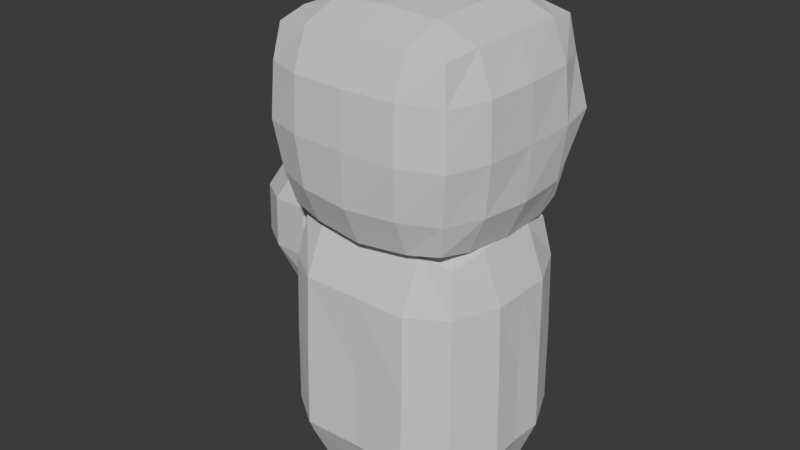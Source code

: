 # Source: PlushieTemplate.blend  (saved by Blender 4.4.32; exported with 4.5.12 LTS)
import bpy
from mathutils import Matrix  # noqa: F401  (used for matrix-valued properties, if any)

bpy.ops.wm.read_factory_settings(use_empty=True)
scene = bpy.context.scene
scene.name = 'Scene'

# ---- collections
col_collection = bpy.data.collections.new('Collection'); scene.collection.children.link(col_collection)

# ---- world
world_world = bpy.data.worlds.new('World'); scene.world = world_world
world_world.use_nodes = True; world_world.node_tree.nodes.clear()
_N = world_world.node_tree.nodes; _L = world_world.node_tree.links
n0 = _N.new('ShaderNodeOutputWorld'); n0.name = 'World Output'; n0.location = (300, 300)
n1 = _N.new('ShaderNodeBackground'); n1.name = 'Background'; n1.location = (10, 300)
n1.inputs[0].default_value = (0.05088, 0.05088, 0.05088, 1.0)
_L.new(n1.outputs[0], n0.inputs[0])
n0.is_active_output = True
world_world.color = (0.05088, 0.05088, 0.05088)
world_world.sun_shadow_jitter_overblur = 0.0

# ---- meshes
me_cube_001 = bpy.data.meshes.new('Cube.001')
me_cube_001.from_pydata([(0.2987, -0.2462, -0.07286), (0.2926, -0.2387, 0.6641), (-0.2228, -0.2462, -0.07286), (-0.2167, -0.2387, 0.6641), (0.2988, 0.1845, -0.07286), (0.2926, 0.177, 0.6641), (-0.2228, 0.1845, -0.07286), (-0.2166, 0.177, 0.6641), (0.3167, -0.2681, 0.3), (-0.2408, -0.268, 0.3), (-0.2408, 0.2064, 0.3), (0.3167, 0.2063, 0.3), (-0.2408, -0.03083, -0.09854), (-0.2362, -0.03083, 0.692), (0.3167, -0.03087, -0.09854), (0.3121, -0.03087, 0.692), (0.3706, -0.03088, 0.3), (-0.2947, -0.03083, 0.3), (0.3121, -0.2624, 0.5378), (-0.2362, -0.2624, 0.5378), (-0.2361, 0.2007, 0.5378), (0.3121, 0.2007, 0.5378), (0.3706, -0.03088, 0.5378), (-0.2947, -0.03083, 0.5378), (-0.2426, -0.2703, 0.05174), (-0.2426, 0.2086, 0.05174), (0.3186, 0.2086, 0.05174), (0.3185, -0.2703, 0.05174), (-0.3002, -0.03083, 0.05436), (0.3761, -0.03088, 0.05436), (-0.2426, -0.1307, -0.1012), (0.3121, -0.1314, 0.692), (0.3761, -0.1285, 0.3), (-0.2362, -0.1314, 0.692), (0.3185, -0.1308, -0.1012), (-0.3002, -0.1285, 0.3), (-0.2947, -0.1314, 0.5378), (0.3706, -0.1314, 0.5378), (-0.3057, -0.1285, 0.05436), (0.3816, -0.1285, 0.05436), (-0.2361, 0.0697, 0.692), (0.3185, 0.06902, -0.1012), (-0.3002, 0.06684, 0.3), (-0.2426, 0.06906, -0.1012), (0.3121, 0.06966, 0.692), (0.3761, 0.06679, 0.3), (0.3706, 0.06966, 0.5378), (-0.2947, 0.0697, 0.5378), (0.3816, 0.06679, 0.05436), (-0.3057, 0.06684, 0.05436), (0.03794, -0.2681, -0.09854), (0.03794, -0.2624, 0.692), (0.03798, 0.2063, -0.09854), (0.03798, 0.2007, 0.692), (0.03798, 0.2718, 0.3), (0.03794, -0.3336, 0.3), (0.03796, -0.03085, 0.7757), (0.03796, -0.03085, -0.1756), (0.03798, 0.2718, 0.5378), (0.03794, -0.3336, 0.5378), (0.03794, -0.3402, 0.05436), (0.03798, 0.2785, 0.05436), (0.03795, -0.1285, -0.1835), (0.03795, -0.1314, 0.7757), (0.03797, 0.06968, 0.7757), (0.03797, 0.06681, -0.1835), (0.2116, -0.2703, -0.1012), (0.2043, 0.2007, 0.692), (0.2098, 0.2785, 0.3), (0.2043, -0.03086, 0.7757), (0.2098, -0.03086, -0.1835), (0.2043, 0.2718, 0.5378), (0.2098, 0.2852, 0.05436), (0.2098, -0.1285, -0.1913), (0.2043, -0.1314, 0.7757), (0.2043, 0.06967, 0.7757), (0.2098, 0.0668, -0.1913), (0.2043, -0.2624, 0.692), (0.2116, 0.2086, -0.1012), (0.2098, -0.3402, 0.3), (0.2043, -0.3336, 0.5378), (0.2097, -0.3469, 0.05436), (-0.1284, -0.2624, 0.692), (-0.1357, 0.2086, -0.1012), (-0.1339, -0.3402, 0.3), (-0.1284, -0.3335, 0.5378), (-0.1339, -0.3469, 0.05436), (-0.1357, -0.2703, -0.1012), (-0.1283, 0.2007, 0.692), (-0.1338, 0.2785, 0.3), (-0.1284, -0.03084, 0.7757), (-0.1339, -0.03084, -0.1835), (-0.1283, 0.2719, 0.5378), (-0.1338, 0.2852, 0.05436), (-0.1339, -0.1285, -0.1913), (-0.1284, -0.1314, 0.7757), (-0.1283, 0.06969, 0.7757), (-0.1338, 0.06682, -0.1913)], [], [(85, 82, 3, 19), (47, 40, 7, 20), (71, 67, 5, 21), (37, 31, 1, 18), (76, 78, 4, 41), (74, 77, 1, 31), (39, 32, 8, 27), (72, 68, 11, 26), (49, 42, 10, 25), (86, 84, 9, 24), (38, 35, 17, 28), (48, 45, 16, 29), (75, 69, 15, 44), (73, 70, 14, 34), (46, 44, 15, 22), (36, 33, 13, 23), (35, 36, 23, 17), (45, 46, 22, 16), (32, 37, 18, 8), (68, 71, 21, 11), (42, 47, 20, 10), (84, 85, 19, 9), (41, 48, 29, 14), (30, 38, 28, 12), (87, 86, 24, 2), (43, 49, 25, 6), (78, 72, 26, 4), (34, 39, 27, 0), (14, 29, 39, 34), (2, 24, 38, 30), (16, 22, 37, 32), (9, 19, 36, 35), (19, 3, 33, 36), (66, 73, 34, 0), (24, 9, 35, 38), (29, 16, 32, 39), (69, 74, 31, 15), (22, 15, 31, 37), (12, 28, 49, 43), (4, 26, 48, 41), (17, 23, 47, 42), (11, 21, 46, 45), (21, 5, 44, 46), (67, 75, 44, 5), (26, 11, 45, 48), (28, 17, 42, 49), (70, 76, 41, 14), (23, 13, 40, 47), (91, 97, 65, 57), (88, 96, 64, 53), (90, 95, 63, 56), (87, 94, 62, 50), (83, 93, 61, 52), (66, 81, 60, 50), (79, 80, 59, 55), (89, 92, 58, 54), (94, 91, 57, 62), (96, 90, 56, 64), (81, 79, 55, 60), (93, 89, 54, 61), (95, 82, 51, 63), (97, 83, 52, 65), (92, 88, 53, 58), (80, 77, 51, 59), (18, 1, 77, 80), (27, 8, 79, 81), (8, 18, 80, 79), (0, 27, 81, 66), (57, 65, 76, 70), (53, 64, 75, 67), (56, 63, 74, 69), (50, 62, 73, 66), (52, 61, 72, 78), (54, 58, 71, 68), (62, 57, 70, 73), (64, 56, 69, 75), (61, 54, 68, 72), (63, 51, 77, 74), (65, 52, 78, 76), (58, 53, 67, 71), (20, 7, 88, 92), (43, 6, 83, 97), (33, 3, 82, 95), (25, 10, 89, 93), (40, 13, 90, 96), (30, 12, 91, 94), (10, 20, 92, 89), (6, 25, 93, 83), (2, 30, 94, 87), (13, 33, 95, 90), (7, 40, 96, 88), (12, 43, 97, 91), (50, 60, 86, 87), (55, 59, 85, 84), (60, 55, 84, 86), (59, 51, 82, 85)])
_uv = me_cube_001.uv_layers.new(name='UVMap')
_uv.uv.foreach_set('vector', [0.5625, 0.1875, 0.625, 0.1875, 0.625, 0.25, 0.5625, 0.25, 0.5625, 0.4375, 0.625, 0.4375, 0.625, 0.5, 0.5625, 0.5, 0.5625, 0.6875, 0.625, 0.6875, 0.625, 0.75, 0.5625, 0.75, 0.5625, 0.9375, 0.625, 0.9375, 0.625, 1.0, 0.5625, 1.0, 0.3125, 0.6875, 0.375, 0.6875, 0.375, 0.75, 0.3125, 0.75, 0.8125, 0.6875, 0.875, 0.6875, 0.875, 0.75, 0.8125, 0.75, 0.4375, 0.9375, 0.5, 0.9375, 0.5, 1.0, 0.4375, 1.0, 0.4375, 0.6875, 0.5, 0.6875, 0.5, 0.75, 0.4375, 0.75, 0.4375, 0.4375, 0.5, 0.4375, 0.5, 0.5, 0.4375, 0.5, 0.4375, 0.1875, 0.5, 0.1875, 0.5, 0.25, 0.4375, 0.25, 0.4375, 0.3125, 0.5, 0.3125, 0.5, 0.375, 0.4375, 0.375, 0.4375, 0.8125, 0.5, 0.8125, 0.5, 0.875, 0.4375, 0.875, 0.6875, 0.6875, 0.75, 0.6875, 0.75, 0.75, 0.6875, 0.75, 0.1875, 0.6875, 0.25, 0.6875, 0.25, 0.75, 0.1875, 0.75, 0.5625, 0.8125, 0.625, 0.8125, 0.625, 0.875, 0.5625, 0.875, 0.5625, 0.3125, 0.625, 0.3125, 0.625, 0.375, 0.5625, 0.375, 0.5, 0.3125, 0.5625, 0.3125, 0.5625, 0.375, 0.5, 0.375, 0.5, 0.8125, 0.5625, 0.8125, 0.5625, 0.875, 0.5, 0.875, 0.5, 0.9375, 0.5625, 0.9375, 0.5625, 1.0, 0.5, 1.0, 0.5, 0.6875, 0.5625, 0.6875, 0.5625, 0.75, 0.5, 0.75, 0.5, 0.4375, 0.5625, 0.4375, 0.5625, 0.5, 0.5, 0.5, 0.5, 0.1875, 0.5625, 0.1875, 0.5625, 0.25, 0.5, 0.25, 0.375, 0.8125, 0.4375, 0.8125, 0.4375, 0.875, 0.375, 0.875, 0.375, 0.3125, 0.4375, 0.3125, 0.4375, 0.375, 0.375, 0.375, 0.375, 0.1875, 0.4375, 0.1875, 0.4375, 0.25, 0.375, 0.25, 0.375, 0.4375, 0.4375, 0.4375, 0.4375, 0.5, 0.375, 0.5, 0.375, 0.6875, 0.4375, 0.6875, 0.4375, 0.75, 0.375, 0.75, 0.375, 0.9375, 0.4375, 0.9375, 0.4375, 1.0, 0.375, 1.0, 0.375, 0.875, 0.4375, 0.875, 0.4375, 0.9375, 0.375, 0.9375, 0.375, 0.25, 0.4375, 0.25, 0.4375, 0.3125, 0.375, 0.3125, 0.5, 0.875, 0.5625, 0.875, 0.5625, 0.9375, 0.5, 0.9375, 0.5, 0.25, 0.5625, 0.25, 0.5625, 0.3125, 0.5, 0.3125, 0.5625, 0.25, 0.625, 0.25, 0.625, 0.3125, 0.5625, 0.3125, 0.125, 0.6875, 0.1875, 0.6875, 0.1875, 0.75, 0.125, 0.75, 0.4375, 0.25, 0.5, 0.25, 0.5, 0.3125, 0.4375, 0.3125, 0.4375, 0.875, 0.5, 0.875, 0.5, 0.9375, 0.4375, 0.9375, 0.75, 0.6875, 0.8125, 0.6875, 0.8125, 0.75, 0.75, 0.75, 0.5625, 0.875, 0.625, 0.875, 0.625, 0.9375, 0.5625, 0.9375, 0.375, 0.375, 0.4375, 0.375, 0.4375, 0.4375, 0.375, 0.4375, 0.375, 0.75, 0.4375, 0.75, 0.4375, 0.8125, 0.375, 0.8125, 0.5, 0.375, 0.5625, 0.375, 0.5625, 0.4375, 0.5, 0.4375, 0.5, 0.75, 0.5625, 0.75, 0.5625, 0.8125, 0.5, 0.8125, 0.5625, 0.75, 0.625, 0.75, 0.625, 0.8125, 0.5625, 0.8125, 0.625, 0.6875, 0.6875, 0.6875, 0.6875, 0.75, 0.625, 0.75, 0.4375, 0.75, 0.5, 0.75, 0.5, 0.8125, 0.4375, 0.8125, 0.4375, 0.375, 0.5, 0.375, 0.5, 0.4375, 0.4375, 0.4375, 0.25, 0.6875, 0.3125, 0.6875, 0.3125, 0.75, 0.25, 0.75, 0.5625, 0.375, 0.625, 0.375, 0.625, 0.4375, 0.5625, 0.4375, 0.25, 0.5625, 0.3125, 0.5625, 0.3125, 0.625, 0.25, 0.625, 0.625, 0.5625, 0.6875, 0.5625, 0.6875, 0.625, 0.625, 0.625, 0.75, 0.5625, 0.8125, 0.5625, 0.8125, 0.625, 0.75, 0.625, 0.125, 0.5625, 0.1875, 0.5625, 0.1875, 0.625, 0.125, 0.625, 0.375, 0.5625, 0.4375, 0.5625, 0.4375, 0.625, 0.375, 0.625, 0.375, 0.0625, 0.4375, 0.0625, 0.4375, 0.125, 0.375, 0.125, 0.5, 0.0625, 0.5625, 0.0625, 0.5625, 0.125, 0.5, 0.125, 0.5, 0.5625, 0.5625, 0.5625, 0.5625, 0.625, 0.5, 0.625, 0.1875, 0.5625, 0.25, 0.5625, 0.25, 0.625, 0.1875, 0.625, 0.6875, 0.5625, 0.75, 0.5625, 0.75, 0.625, 0.6875, 0.625, 0.4375, 0.0625, 0.5, 0.0625, 0.5, 0.125, 0.4375, 0.125, 0.4375, 0.5625, 0.5, 0.5625, 0.5, 0.625, 0.4375, 0.625, 0.8125, 0.5625, 0.875, 0.5625, 0.875, 0.625, 0.8125, 0.625, 0.3125, 0.5625, 0.375, 0.5625, 0.375, 0.625, 0.3125, 0.625, 0.5625, 0.5625, 0.625, 0.5625, 0.625, 0.625, 0.5625, 0.625, 0.5625, 0.0625, 0.625, 0.0625, 0.625, 0.125, 0.5625, 0.125, 0.5625, 0.0, 0.625, 0.0, 0.625, 0.0625, 0.5625, 0.0625, 0.4375, 0.0, 0.5, 0.0, 0.5, 0.0625, 0.4375, 0.0625, 0.5, 0.0, 0.5625, 0.0, 0.5625, 0.0625, 0.5, 0.0625, 0.375, 0.0, 0.4375, 0.0, 0.4375, 0.0625, 0.375, 0.0625, 0.25, 0.625, 0.3125, 0.625, 0.3125, 0.6875, 0.25, 0.6875, 0.625, 0.625, 0.6875, 0.625, 0.6875, 0.6875, 0.625, 0.6875, 0.75, 0.625, 0.8125, 0.625, 0.8125, 0.6875, 0.75, 0.6875, 0.125, 0.625, 0.1875, 0.625, 0.1875, 0.6875, 0.125, 0.6875, 0.375, 0.625, 0.4375, 0.625, 0.4375, 0.6875, 0.375, 0.6875, 0.5, 0.625, 0.5625, 0.625, 0.5625, 0.6875, 0.5, 0.6875, 0.1875, 0.625, 0.25, 0.625, 0.25, 0.6875, 0.1875, 0.6875, 0.6875, 0.625, 0.75, 0.625, 0.75, 0.6875, 0.6875, 0.6875, 0.4375, 0.625, 0.5, 0.625, 0.5, 0.6875, 0.4375, 0.6875, 0.8125, 0.625, 0.875, 0.625, 0.875, 0.6875, 0.8125, 0.6875, 0.3125, 0.625, 0.375, 0.625, 0.375, 0.6875, 0.3125, 0.6875, 0.5625, 0.625, 0.625, 0.625, 0.625, 0.6875, 0.5625, 0.6875, 0.5625, 0.5, 0.625, 0.5, 0.625, 0.5625, 0.5625, 0.5625, 0.3125, 0.5, 0.375, 0.5, 0.375, 0.5625, 0.3125, 0.5625, 0.8125, 0.5, 0.875, 0.5, 0.875, 0.5625, 0.8125, 0.5625, 0.4375, 0.5, 0.5, 0.5, 0.5, 0.5625, 0.4375, 0.5625, 0.6875, 0.5, 0.75, 0.5, 0.75, 0.5625, 0.6875, 0.5625, 0.1875, 0.5, 0.25, 0.5, 0.25, 0.5625, 0.1875, 0.5625, 0.5, 0.5, 0.5625, 0.5, 0.5625, 0.5625, 0.5, 0.5625, 0.375, 0.5, 0.4375, 0.5, 0.4375, 0.5625, 0.375, 0.5625, 0.125, 0.5, 0.1875, 0.5, 0.1875, 0.5625, 0.125, 0.5625, 0.75, 0.5, 0.8125, 0.5, 0.8125, 0.5625, 0.75, 0.5625, 0.625, 0.5, 0.6875, 0.5, 0.6875, 0.5625, 0.625, 0.5625, 0.25, 0.5, 0.3125, 0.5, 0.3125, 0.5625, 0.25, 0.5625, 0.375, 0.125, 0.4375, 0.125, 0.4375, 0.1875, 0.375, 0.1875, 0.5, 0.125, 0.5625, 0.125, 0.5625, 0.1875, 0.5, 0.1875, 0.4375, 0.125, 0.5, 0.125, 0.5, 0.1875, 0.4375, 0.1875, 0.5625, 0.125, 0.625, 0.125, 0.625, 0.1875, 0.5625, 0.1875])
me_cube_001.use_mirror_topology = True
me_cube_001.update()
me_cube_002 = bpy.data.meshes.new('Cube.002')
me_cube_002.from_pydata([(-0.09021, 0.1148, 0.9158), (-0.1145, 0.1454, 1.234), (-0.3168, -0.1433, 0.9374), (-0.341, -0.1127, 1.255), (-0.4136, 0.3625, 0.8304), (-0.4379, 0.3931, 1.148), (-0.6402, 0.1044, 0.852), (-0.6644, 0.135, 1.17), (-0.127, 0.0345, 0.9074), (-0.1535, 0.06799, 1.255), (-0.4822, 0.3065, 0.8137), (-0.5087, 0.34, 1.162), (-0.2581, -0.05106, 1.265), (-0.5867, 0.1874, 0.8237), (-0.2315, -0.08455, 0.9174), (-0.6132, 0.2209, 1.172), (-0.5702, 0.02509, 0.8563), (-0.5967, 0.05858, 1.204), (-0.3219, 0.3079, 0.8326), (-0.3484, 0.3414, 1.181), (-0.4163, 0.2705, 1.222), (-0.3828, 0.2283, 0.7831), (-0.4873, 0.1093, 0.793), (-0.5208, 0.1515, 1.232), (-0.4201, -0.08986, 0.8959), (-0.1983, 0.2265, 1.22), (-0.2327, 0.1134, 0.8227), (-0.3372, -0.005677, 0.8326), (-0.4466, -0.05637, 1.244), (-0.1718, 0.193, 0.8722), (-0.2662, 0.1556, 1.261), (-0.3707, 0.03652, 1.271), (-0.08145, 0.1335, 1.159), (-0.3298, -0.1493, 1.182), (-0.6849, 0.1227, 1.089), (-0.4366, 0.4055, 1.065), (-0.5419, 0.362, 1.061), (-0.0916, 0.01713, 1.18), (-0.6464, 0.2429, 1.071), (-0.1961, -0.1019, 1.189), (-0.3156, 0.3622, 1.088), (-0.6292, 0.005056, 1.118), (-0.4791, -0.1099, 1.157), (-0.1655, 0.2473, 1.127), (-0.3186, -0.1634, 1.036), (-0.6738, 0.1086, 0.9425), (-0.4255, 0.3915, 0.9188), (-0.5308, 0.3479, 0.9145), (-0.08045, 0.003063, 1.033), (-0.6353, 0.2289, 0.9244), (-0.185, -0.116, 1.043), (-0.3045, 0.3482, 0.9415), (-0.618, -0.009009, 0.9714), (-0.4679, -0.124, 1.011), (-0.1544, 0.2332, 0.9811), (-0.0703, 0.1195, 1.013)], [], [(39, 12, 3, 33), (41, 17, 7, 34), (36, 11, 5, 35), (43, 25, 1, 32), (21, 10, 4, 18), (30, 9, 1, 25), (31, 12, 9, 30), (22, 13, 10, 21), (38, 15, 11, 36), (32, 1, 9, 37), (34, 7, 15, 38), (16, 6, 13, 22), (28, 3, 12, 31), (37, 9, 12, 39), (7, 17, 23, 15), (24, 16, 22, 27), (27, 22, 21, 26), (15, 23, 20, 11), (11, 20, 19, 5), (26, 21, 18, 29), (35, 5, 19, 40), (42, 28, 17, 41), (33, 3, 28, 42), (8, 26, 29, 0), (14, 27, 26, 8), (2, 24, 27, 14), (17, 28, 31, 23), (23, 31, 30, 20), (20, 30, 25, 19), (40, 19, 25, 43), (51, 40, 43, 54), (44, 33, 42, 53), (53, 42, 41, 52), (46, 35, 40, 51), (48, 37, 39, 50), (45, 34, 38, 49), (55, 32, 37, 48), (49, 38, 36, 47), (54, 43, 32, 55), (47, 36, 35, 46), (52, 41, 34, 45), (50, 39, 33, 44), (14, 50, 44, 2), (16, 52, 45, 6), (10, 47, 46, 4), (29, 54, 55, 0), (13, 49, 47, 10), (0, 55, 48, 8), (6, 45, 49, 13), (8, 48, 50, 14), (4, 46, 51, 18), (24, 53, 52, 16), (2, 44, 53, 24), (18, 51, 54, 29)])
_uv = me_cube_002.uv_layers.new(name='UVMap')
_uv.uv.foreach_set('vector', [0.5655, 0.156, 0.625, 0.156, 0.625, 0.25, 0.5655, 0.25, 0.5655, 0.4332, 0.625, 0.4332, 0.625, 0.5, 0.5655, 0.5, 0.5655, 0.6881, 0.625, 0.6881, 0.625, 0.75, 0.5655, 0.75, 0.5655, 0.9084, 0.625, 0.9084, 0.625, 1.0, 0.5655, 1.0, 0.3082, 0.6881, 0.375, 0.6881, 0.375, 0.75, 0.3082, 0.75, 0.7834, 0.6881, 0.875, 0.6881, 0.875, 0.75, 0.7834, 0.75, 0.7834, 0.594, 0.875, 0.594, 0.875, 0.6881, 0.7834, 0.6881, 0.3082, 0.594, 0.375, 0.594, 0.375, 0.6881, 0.3082, 0.6881, 0.5655, 0.594, 0.625, 0.594, 0.625, 0.6881, 0.5655, 0.6881, 0.5655, 0.0, 0.625, 0.0, 0.625, 0.06192, 0.5655, 0.06192, 0.5655, 0.5, 0.625, 0.5, 0.625, 0.594, 0.5655, 0.594, 0.3082, 0.5, 0.375, 0.5, 0.375, 0.594, 0.3082, 0.594, 0.7834, 0.5, 0.875, 0.5, 0.875, 0.594, 0.7834, 0.594, 0.5655, 0.06192, 0.625, 0.06192, 0.625, 0.156, 0.5655, 0.156, 0.625, 0.5, 0.6918, 0.5, 0.6918, 0.594, 0.625, 0.594, 0.2166, 0.5, 0.3082, 0.5, 0.3082, 0.594, 0.2166, 0.594, 0.2166, 0.594, 0.3082, 0.594, 0.3082, 0.6881, 0.2166, 0.6881, 0.625, 0.594, 0.6918, 0.594, 0.6918, 0.6881, 0.625, 0.6881, 0.625, 0.6881, 0.6918, 0.6881, 0.6918, 0.75, 0.625, 0.75, 0.2166, 0.6881, 0.3082, 0.6881, 0.3082, 0.75, 0.2166, 0.75, 0.5655, 0.75, 0.625, 0.75, 0.625, 0.8168, 0.5655, 0.8168, 0.5655, 0.3416, 0.625, 0.3416, 0.625, 0.4332, 0.5655, 0.4332, 0.5655, 0.25, 0.625, 0.25, 0.625, 0.3416, 0.5655, 0.3416, 0.125, 0.6881, 0.2166, 0.6881, 0.2166, 0.75, 0.125, 0.75, 0.125, 0.594, 0.2166, 0.594, 0.2166, 0.6881, 0.125, 0.6881, 0.125, 0.5, 0.2166, 0.5, 0.2166, 0.594, 0.125, 0.594, 0.6918, 0.5, 0.7834, 0.5, 0.7834, 0.594, 0.6918, 0.594, 0.6918, 0.594, 0.7834, 0.594, 0.7834, 0.6881, 0.6918, 0.6881, 0.6918, 0.6881, 0.7834, 0.6881, 0.7834, 0.75, 0.6918, 0.75, 0.5655, 0.8168, 0.625, 0.8168, 0.625, 0.9084, 0.5655, 0.9084, 0.4702, 0.8168, 0.5655, 0.8168, 0.5655, 0.9084, 0.4702, 0.9084, 0.4702, 0.25, 0.5655, 0.25, 0.5655, 0.3416, 0.4702, 0.3416, 0.4702, 0.3416, 0.5655, 0.3416, 0.5655, 0.4332, 0.4702, 0.4332, 0.4702, 0.75, 0.5655, 0.75, 0.5655, 0.8168, 0.4702, 0.8168, 0.4702, 0.06192, 0.5655, 0.06192, 0.5655, 0.156, 0.4702, 0.156, 0.4702, 0.5, 0.5655, 0.5, 0.5655, 0.594, 0.4702, 0.594, 0.4702, 0.0, 0.5655, 0.0, 0.5655, 0.06192, 0.4702, 0.06192, 0.4702, 0.594, 0.5655, 0.594, 0.5655, 0.6881, 0.4702, 0.6881, 0.4702, 0.9084, 0.5655, 0.9084, 0.5655, 1.0, 0.4702, 1.0, 0.4702, 0.6881, 0.5655, 0.6881, 0.5655, 0.75, 0.4702, 0.75, 0.4702, 0.4332, 0.5655, 0.4332, 0.5655, 0.5, 0.4702, 0.5, 0.4702, 0.156, 0.5655, 0.156, 0.5655, 0.25, 0.4702, 0.25, 0.375, 0.156, 0.4702, 0.156, 0.4702, 0.25, 0.375, 0.25, 0.375, 0.4332, 0.4702, 0.4332, 0.4702, 0.5, 0.375, 0.5, 0.375, 0.6881, 0.4702, 0.6881, 0.4702, 0.75, 0.375, 0.75, 0.375, 0.9084, 0.4702, 0.9084, 0.4702, 1.0, 0.375, 1.0, 0.375, 0.594, 0.4702, 0.594, 0.4702, 0.6881, 0.375, 0.6881, 0.375, 0.0, 0.4702, 0.0, 0.4702, 0.06192, 0.375, 0.06192, 0.375, 0.5, 0.4702, 0.5, 0.4702, 0.594, 0.375, 0.594, 0.375, 0.06192, 0.4702, 0.06192, 0.4702, 0.156, 0.375, 0.156, 0.375, 0.75, 0.4702, 0.75, 0.4702, 0.8168, 0.375, 0.8168, 0.375, 0.3416, 0.4702, 0.3416, 0.4702, 0.4332, 0.375, 0.4332, 0.375, 0.25, 0.4702, 0.25, 0.4702, 0.3416, 0.375, 0.3416, 0.375, 0.8168, 0.4702, 0.8168, 0.4702, 0.9084, 0.375, 0.9084])
me_cube_002.use_mirror_z = True
me_cube_002.update()
me_cube_003 = bpy.data.meshes.new('Cube.003')
me_cube_003.from_pydata([(-0.08768, 0.07647, 0.445), (-0.08823, 0.1159, 0.7434), (-0.4162, -0.02642, 0.4653), (-0.4167, 0.013, 0.7636), (-0.1903, 0.4634, 0.3649), (-0.1909, 0.5029, 0.6632), (-0.5188, 0.3606, 0.3852), (-0.5194, 0.4, 0.6835), (-0.1638, 0.02653, 0.4372), (-0.1644, 0.06969, 0.7639), (-0.2766, 0.4514, 0.3492), (-0.2772, 0.4946, 0.6759), (-0.316, 0.02223, 0.7732), (-0.4281, 0.404, 0.3586), (-0.3153, -0.02093, 0.4466), (-0.4287, 0.4471, 0.6852), (-0.5119, 0.2545, 0.3892), (-0.5125, 0.2977, 0.7158), (-0.1519, 0.3673, 0.3669), (-0.1525, 0.4105, 0.6936), (-0.247, 0.3852, 0.7321), (-0.2463, 0.3308, 0.3205), (-0.3978, 0.2833, 0.3298), (-0.3986, 0.3377, 0.7415), (-0.4642, 0.07496, 0.4263), (-0.1048, 0.2309, 0.7308), (-0.1986, 0.1512, 0.3576), (-0.3502, 0.1037, 0.367), (-0.4648, 0.1181, 0.753), (-0.1042, 0.1877, 0.4041), (-0.1994, 0.2056, 0.7693), (-0.3509, 0.1581, 0.7787), (-0.06975, 0.08807, 0.6731), (-0.4298, -0.02469, 0.6953), (-0.5425, 0.4002, 0.6073), (-0.1825, 0.513, 0.5851), (-0.2897, 0.5314, 0.581), (-0.1468, -0.007393, 0.6926), (-0.4413, 0.4839, 0.5904), (-0.2983, -0.05485, 0.7019), (-0.1147, 0.411, 0.6063), (-0.5693, 0.2686, 0.6344), (-0.5217, 0.08903, 0.6716), (-0.06711, 0.2314, 0.6435), (-0.4295, -0.04282, 0.5581), (-0.5422, 0.3821, 0.4701), (-0.1822, 0.4949, 0.4479), (-0.2895, 0.5132, 0.4438), (-0.1465, -0.02552, 0.5554), (-0.441, 0.4658, 0.4531), (-0.2981, -0.07298, 0.5647), (-0.1145, 0.3929, 0.4691), (-0.5691, 0.2505, 0.4972), (-0.5214, 0.0709, 0.5344), (-0.06685, 0.2133, 0.5063), (-0.0695, 0.06994, 0.5359)], [], [(39, 12, 3, 33), (41, 17, 7, 34), (36, 11, 5, 35), (43, 25, 1, 32), (21, 10, 4, 18), (30, 9, 1, 25), (31, 12, 9, 30), (22, 13, 10, 21), (38, 15, 11, 36), (32, 1, 9, 37), (34, 7, 15, 38), (16, 6, 13, 22), (28, 3, 12, 31), (37, 9, 12, 39), (7, 17, 23, 15), (24, 16, 22, 27), (27, 22, 21, 26), (15, 23, 20, 11), (11, 20, 19, 5), (26, 21, 18, 29), (35, 5, 19, 40), (42, 28, 17, 41), (33, 3, 28, 42), (8, 26, 29, 0), (14, 27, 26, 8), (2, 24, 27, 14), (17, 28, 31, 23), (23, 31, 30, 20), (20, 30, 25, 19), (40, 19, 25, 43), (51, 40, 43, 54), (44, 33, 42, 53), (53, 42, 41, 52), (46, 35, 40, 51), (48, 37, 39, 50), (45, 34, 38, 49), (55, 32, 37, 48), (49, 38, 36, 47), (54, 43, 32, 55), (47, 36, 35, 46), (52, 41, 34, 45), (50, 39, 33, 44), (14, 50, 44, 2), (16, 52, 45, 6), (10, 47, 46, 4), (29, 54, 55, 0), (13, 49, 47, 10), (0, 55, 48, 8), (6, 45, 49, 13), (8, 48, 50, 14), (4, 46, 51, 18), (24, 53, 52, 16), (2, 44, 53, 24), (18, 51, 54, 29)])
_uv = me_cube_003.uv_layers.new(name='UVMap')
_uv.uv.foreach_set('vector', [0.5655, 0.156, 0.625, 0.156, 0.625, 0.25, 0.5655, 0.25, 0.5655, 0.4332, 0.625, 0.4332, 0.625, 0.5, 0.5655, 0.5, 0.5655, 0.6881, 0.625, 0.6881, 0.625, 0.75, 0.5655, 0.75, 0.5655, 0.9084, 0.625, 0.9084, 0.625, 1.0, 0.5655, 1.0, 0.3082, 0.6881, 0.375, 0.6881, 0.375, 0.75, 0.3082, 0.75, 0.7834, 0.6881, 0.875, 0.6881, 0.875, 0.75, 0.7834, 0.75, 0.7834, 0.594, 0.875, 0.594, 0.875, 0.6881, 0.7834, 0.6881, 0.3082, 0.594, 0.375, 0.594, 0.375, 0.6881, 0.3082, 0.6881, 0.5655, 0.594, 0.625, 0.594, 0.625, 0.6881, 0.5655, 0.6881, 0.5655, 0.0, 0.625, 0.0, 0.625, 0.06192, 0.5655, 0.06192, 0.5655, 0.5, 0.625, 0.5, 0.625, 0.594, 0.5655, 0.594, 0.3082, 0.5, 0.375, 0.5, 0.375, 0.594, 0.3082, 0.594, 0.7834, 0.5, 0.875, 0.5, 0.875, 0.594, 0.7834, 0.594, 0.5655, 0.06192, 0.625, 0.06192, 0.625, 0.156, 0.5655, 0.156, 0.625, 0.5, 0.6918, 0.5, 0.6918, 0.594, 0.625, 0.594, 0.2166, 0.5, 0.3082, 0.5, 0.3082, 0.594, 0.2166, 0.594, 0.2166, 0.594, 0.3082, 0.594, 0.3082, 0.6881, 0.2166, 0.6881, 0.625, 0.594, 0.6918, 0.594, 0.6918, 0.6881, 0.625, 0.6881, 0.625, 0.6881, 0.6918, 0.6881, 0.6918, 0.75, 0.625, 0.75, 0.2166, 0.6881, 0.3082, 0.6881, 0.3082, 0.75, 0.2166, 0.75, 0.5655, 0.75, 0.625, 0.75, 0.625, 0.8168, 0.5655, 0.8168, 0.5655, 0.3416, 0.625, 0.3416, 0.625, 0.4332, 0.5655, 0.4332, 0.5655, 0.25, 0.625, 0.25, 0.625, 0.3416, 0.5655, 0.3416, 0.125, 0.6881, 0.2166, 0.6881, 0.2166, 0.75, 0.125, 0.75, 0.125, 0.594, 0.2166, 0.594, 0.2166, 0.6881, 0.125, 0.6881, 0.125, 0.5, 0.2166, 0.5, 0.2166, 0.594, 0.125, 0.594, 0.6918, 0.5, 0.7834, 0.5, 0.7834, 0.594, 0.6918, 0.594, 0.6918, 0.594, 0.7834, 0.594, 0.7834, 0.6881, 0.6918, 0.6881, 0.6918, 0.6881, 0.7834, 0.6881, 0.7834, 0.75, 0.6918, 0.75, 0.5655, 0.8168, 0.625, 0.8168, 0.625, 0.9084, 0.5655, 0.9084, 0.4702, 0.8168, 0.5655, 0.8168, 0.5655, 0.9084, 0.4702, 0.9084, 0.4702, 0.25, 0.5655, 0.25, 0.5655, 0.3416, 0.4702, 0.3416, 0.4702, 0.3416, 0.5655, 0.3416, 0.5655, 0.4332, 0.4702, 0.4332, 0.4702, 0.75, 0.5655, 0.75, 0.5655, 0.8168, 0.4702, 0.8168, 0.4702, 0.06192, 0.5655, 0.06192, 0.5655, 0.156, 0.4702, 0.156, 0.4702, 0.5, 0.5655, 0.5, 0.5655, 0.594, 0.4702, 0.594, 0.4702, 0.0, 0.5655, 0.0, 0.5655, 0.06192, 0.4702, 0.06192, 0.4702, 0.594, 0.5655, 0.594, 0.5655, 0.6881, 0.4702, 0.6881, 0.4702, 0.9084, 0.5655, 0.9084, 0.5655, 1.0, 0.4702, 1.0, 0.4702, 0.6881, 0.5655, 0.6881, 0.5655, 0.75, 0.4702, 0.75, 0.4702, 0.4332, 0.5655, 0.4332, 0.5655, 0.5, 0.4702, 0.5, 0.4702, 0.156, 0.5655, 0.156, 0.5655, 0.25, 0.4702, 0.25, 0.375, 0.156, 0.4702, 0.156, 0.4702, 0.25, 0.375, 0.25, 0.375, 0.4332, 0.4702, 0.4332, 0.4702, 0.5, 0.375, 0.5, 0.375, 0.6881, 0.4702, 0.6881, 0.4702, 0.75, 0.375, 0.75, 0.375, 0.9084, 0.4702, 0.9084, 0.4702, 1.0, 0.375, 1.0, 0.375, 0.594, 0.4702, 0.594, 0.4702, 0.6881, 0.375, 0.6881, 0.375, 0.0, 0.4702, 0.0, 0.4702, 0.06192, 0.375, 0.06192, 0.375, 0.5, 0.4702, 0.5, 0.4702, 0.594, 0.375, 0.594, 0.375, 0.06192, 0.4702, 0.06192, 0.4702, 0.156, 0.375, 0.156, 0.375, 0.75, 0.4702, 0.75, 0.4702, 0.8168, 0.375, 0.8168, 0.375, 0.3416, 0.4702, 0.3416, 0.4702, 0.4332, 0.375, 0.4332, 0.375, 0.25, 0.4702, 0.25, 0.4702, 0.3416, 0.375, 0.3416, 0.375, 0.8168, 0.4702, 0.8168, 0.4702, 0.9084, 0.375, 0.9084])
me_cube_003.use_mirror_z = True
me_cube_003.update()
me_cube = bpy.data.meshes.new('Cube')
me_cube.from_pydata([(-0.2627, -0.2669, 1.779), (-0.2469, -0.2511, 1.268), (-0.2637, 0.2594, 1.779), (-0.2584, 0.2542, 1.258), (0.2637, -0.2659, 1.779), (0.2479, -0.2502, 1.268), (0.2627, 0.2605, 1.779), (0.2574, 0.2552, 1.258), (-0.2817, -0.003785, 1.797), (-0.2778, -0.003777, 1.238), (0.2817, -0.002668, 1.797), (0.2778, -0.002676, 1.238), (-0.287, -0.2913, 1.516), (-0.3088, 0.3043, 1.516), (0.3076, 0.3056, 1.516), (0.2881, -0.2902, 1.516), (0.3373, -0.002558, 1.516), (-0.3373, -0.003895, 1.516), (-0.2791, -0.1631, 1.795), (0.2655, -0.1543, 1.25), (-0.2649, -0.1554, 1.25), (0.2797, -0.162, 1.795), (-0.3299, -0.1672, 1.516), (0.3305, -0.1659, 1.516), (-0.2754, 0.1542, 1.24), (0.2791, 0.1567, 1.795), (-0.2797, 0.1556, 1.795), (0.2748, 0.1553, 1.24), (0.337, 0.1661, 1.516), (-0.3376, 0.1648, 1.516), (-0.0005552, 0.2785, 1.797), (-0.0005473, 0.2745, 1.238), (0.0005616, -0.285, 1.797), (0.0005537, -0.281, 1.238), (3.203e-06, -0.003227, 1.178), (3.203e-06, -0.003227, 1.853), (0.0006717, -0.3405, 1.516), (-0.0006653, 0.3341, 1.516), (0.0003216, -0.1639, 1.186), (0.0003236, -0.1649, 1.846), (-0.0003172, 0.1584, 1.846), (-0.0003151, 0.1574, 1.186), (-0.1599, 0.2759, 1.795), (-0.1511, -0.2687, 1.25), (-0.1617, -0.003547, 1.846), (-0.1627, -0.3338, 1.516), (-0.1613, -0.1652, 1.839), (-0.162, 0.1581, 1.839), (-0.1585, 0.2715, 1.24), (-0.1588, -0.2829, 1.795), (-0.1606, -0.003545, 1.186), (-0.1693, 0.3337, 1.516), (-0.1603, -0.1642, 1.194), (-0.1609, 0.1571, 1.194), (0.1574, 0.2722, 1.24), (0.1599, -0.2823, 1.795), (0.1606, -0.002908, 1.186), (0.168, 0.3344, 1.516), (0.1609, -0.1635, 1.194), (0.1603, 0.1577, 1.194), (0.1588, 0.2765, 1.795), (0.1522, -0.2681, 1.25), (0.1617, -0.002906, 1.846), (0.164, -0.3331, 1.516), (0.162, -0.1646, 1.839), (0.1614, 0.1588, 1.839), (-0.2799, 0.2756, 1.675), (0.2788, 0.2767, 1.675), (0.28, -0.2821, 1.675), (0.3303, -0.002572, 1.677), (-0.3303, -0.003881, 1.677), (-0.2788, -0.2832, 1.675), (0.3237, -0.1643, 1.677), (-0.323, -0.1655, 1.677), (-0.3237, 0.1578, 1.677), (0.323, 0.1591, 1.677), (-0.0006515, 0.3271, 1.677), (0.0006579, -0.3336, 1.677), (-0.1623, 0.3198, 1.677), (-0.161, -0.3269, 1.677), (0.1623, -0.3263, 1.677), (0.161, 0.3204, 1.677), (-0.2683, -0.2726, 1.364), (-0.2756, 0.2713, 1.358), (0.2745, 0.2724, 1.358), (0.2693, -0.2715, 1.364), (0.3293, -0.002574, 1.355), (-0.3293, -0.003879, 1.355), (-0.3128, -0.1596, 1.361), (0.3134, -0.1583, 1.361), (0.3209, 0.158, 1.355), (-0.3216, 0.1568, 1.355), (0.0006558, -0.3325, 1.355), (-0.0006494, 0.3261, 1.355), (-0.1613, 0.3177, 1.355), (-0.1551, -0.3166, 1.361), (0.1564, -0.316, 1.361), (0.16, 0.3183, 1.355)], [], [(91, 24, 3, 83), (97, 54, 7, 84), (89, 19, 5, 85), (95, 43, 1, 82), (64, 21, 4, 55), (52, 20, 1, 43), (53, 24, 9, 50), (65, 25, 10, 62), (90, 27, 11, 86), (88, 20, 9, 87), (73, 22, 17, 70), (75, 28, 16, 69), (79, 45, 12, 71), (72, 23, 15, 68), (81, 57, 14, 67), (74, 29, 13, 66), (69, 16, 23, 72), (71, 12, 22, 73), (82, 1, 20, 88), (50, 9, 20, 52), (62, 10, 21, 64), (86, 11, 19, 89), (70, 17, 29, 74), (67, 14, 28, 75), (84, 7, 27, 90), (60, 6, 25, 65), (48, 3, 24, 53), (87, 9, 24, 91), (54, 31, 41, 59), (42, 30, 40, 47), (44, 35, 39, 46), (56, 34, 38, 58), (78, 51, 37, 76), (80, 63, 36, 77), (47, 40, 35, 44), (59, 41, 34, 56), (58, 38, 33, 61), (46, 39, 32, 49), (96, 61, 33, 92), (94, 48, 31, 93), (83, 3, 48, 94), (18, 46, 49, 0), (26, 47, 44, 8), (66, 13, 51, 78), (8, 44, 46, 18), (2, 42, 47, 26), (31, 48, 53, 41), (34, 50, 52, 38), (77, 36, 45, 79), (41, 53, 50, 34), (38, 52, 43, 33), (92, 33, 43, 95), (85, 5, 61, 96), (19, 58, 61, 5), (27, 59, 56, 11), (68, 15, 63, 80), (11, 56, 58, 19), (7, 54, 59, 27), (30, 60, 65, 40), (35, 62, 64, 39), (76, 37, 57, 81), (40, 65, 62, 35), (39, 64, 55, 32), (93, 31, 54, 97), (30, 76, 81, 60), (4, 68, 80, 55), (32, 77, 79, 49), (2, 66, 78, 42), (55, 80, 77, 32), (42, 78, 76, 30), (6, 67, 75, 25), (8, 70, 74, 26), (0, 71, 73, 18), (10, 69, 72, 21), (26, 74, 66, 2), (60, 81, 67, 6), (21, 72, 68, 4), (49, 79, 71, 0), (25, 75, 69, 10), (18, 73, 70, 8), (37, 93, 97, 57), (15, 85, 96, 63), (36, 92, 95, 45), (13, 83, 94, 51), (51, 94, 93, 37), (63, 96, 92, 36), (17, 87, 91, 29), (14, 84, 90, 28), (16, 86, 89, 23), (12, 82, 88, 22), (22, 88, 87, 17), (28, 90, 86, 16), (45, 95, 82, 12), (23, 89, 85, 15), (57, 97, 84, 14), (29, 91, 83, 13)])
_uv = me_cube.uv_layers.new(name='UVMap')
_uv.uv.foreach_set('vector', [0.5625, 0.1875, 0.625, 0.1875, 0.625, 0.25, 0.5625, 0.25, 0.5625, 0.4375, 0.625, 0.4375, 0.625, 0.5, 0.5625, 0.5, 0.5625, 0.6875, 0.625, 0.6875, 0.625, 0.75, 0.5625, 0.75, 0.5625, 0.9375, 0.625, 0.9375, 0.625, 1.0, 0.5625, 1.0, 0.3125, 0.6875, 0.375, 0.6875, 0.375, 0.75, 0.3125, 0.75, 0.8125, 0.6875, 0.875, 0.6875, 0.875, 0.75, 0.8125, 0.75, 0.8125, 0.5625, 0.875, 0.5625, 0.875, 0.625, 0.8125, 0.625, 0.3125, 0.5625, 0.375, 0.5625, 0.375, 0.625, 0.3125, 0.625, 0.5625, 0.5625, 0.625, 0.5625, 0.625, 0.625, 0.5625, 0.625, 0.5625, 0.0625, 0.625, 0.0625, 0.625, 0.125, 0.5625, 0.125, 0.4375, 0.0625, 0.5, 0.0625, 0.5, 0.125, 0.4375, 0.125, 0.4375, 0.5625, 0.5, 0.5625, 0.5, 0.625, 0.4375, 0.625, 0.4375, 0.9375, 0.5, 0.9375, 0.5, 1.0, 0.4375, 1.0, 0.4375, 0.6875, 0.5, 0.6875, 0.5, 0.75, 0.4375, 0.75, 0.4375, 0.4375, 0.5, 0.4375, 0.5, 0.5, 0.4375, 0.5, 0.4375, 0.1875, 0.5, 0.1875, 0.5, 0.25, 0.4375, 0.25, 0.4375, 0.625, 0.5, 0.625, 0.5, 0.6875, 0.4375, 0.6875, 0.4375, 0.0, 0.5, 0.0, 0.5, 0.0625, 0.4375, 0.0625, 0.5625, 0.0, 0.625, 0.0, 0.625, 0.0625, 0.5625, 0.0625, 0.8125, 0.625, 0.875, 0.625, 0.875, 0.6875, 0.8125, 0.6875, 0.3125, 0.625, 0.375, 0.625, 0.375, 0.6875, 0.3125, 0.6875, 0.5625, 0.625, 0.625, 0.625, 0.625, 0.6875, 0.5625, 0.6875, 0.4375, 0.125, 0.5, 0.125, 0.5, 0.1875, 0.4375, 0.1875, 0.4375, 0.5, 0.5, 0.5, 0.5, 0.5625, 0.4375, 0.5625, 0.5625, 0.5, 0.625, 0.5, 0.625, 0.5625, 0.5625, 0.5625, 0.3125, 0.5, 0.375, 0.5, 0.375, 0.5625, 0.3125, 0.5625, 0.8125, 0.5, 0.875, 0.5, 0.875, 0.5625, 0.8125, 0.5625, 0.5625, 0.125, 0.625, 0.125, 0.625, 0.1875, 0.5625, 0.1875, 0.6875, 0.5, 0.75, 0.5, 0.75, 0.5625, 0.6875, 0.5625, 0.1875, 0.5, 0.25, 0.5, 0.25, 0.5625, 0.1875, 0.5625, 0.1875, 0.625, 0.25, 0.625, 0.25, 0.6875, 0.1875, 0.6875, 0.6875, 0.625, 0.75, 0.625, 0.75, 0.6875, 0.6875, 0.6875, 0.4375, 0.3125, 0.5, 0.3125, 0.5, 0.375, 0.4375, 0.375, 0.4375, 0.8125, 0.5, 0.8125, 0.5, 0.875, 0.4375, 0.875, 0.1875, 0.5625, 0.25, 0.5625, 0.25, 0.625, 0.1875, 0.625, 0.6875, 0.5625, 0.75, 0.5625, 0.75, 0.625, 0.6875, 0.625, 0.6875, 0.6875, 0.75, 0.6875, 0.75, 0.75, 0.6875, 0.75, 0.1875, 0.6875, 0.25, 0.6875, 0.25, 0.75, 0.1875, 0.75, 0.5625, 0.8125, 0.625, 0.8125, 0.625, 0.875, 0.5625, 0.875, 0.5625, 0.3125, 0.625, 0.3125, 0.625, 0.375, 0.5625, 0.375, 0.5625, 0.25, 0.625, 0.25, 0.625, 0.3125, 0.5625, 0.3125, 0.125, 0.6875, 0.1875, 0.6875, 0.1875, 0.75, 0.125, 0.75, 0.125, 0.5625, 0.1875, 0.5625, 0.1875, 0.625, 0.125, 0.625, 0.4375, 0.25, 0.5, 0.25, 0.5, 0.3125, 0.4375, 0.3125, 0.125, 0.625, 0.1875, 0.625, 0.1875, 0.6875, 0.125, 0.6875, 0.125, 0.5, 0.1875, 0.5, 0.1875, 0.5625, 0.125, 0.5625, 0.75, 0.5, 0.8125, 0.5, 0.8125, 0.5625, 0.75, 0.5625, 0.75, 0.625, 0.8125, 0.625, 0.8125, 0.6875, 0.75, 0.6875, 0.4375, 0.875, 0.5, 0.875, 0.5, 0.9375, 0.4375, 0.9375, 0.75, 0.5625, 0.8125, 0.5625, 0.8125, 0.625, 0.75, 0.625, 0.75, 0.6875, 0.8125, 0.6875, 0.8125, 0.75, 0.75, 0.75, 0.5625, 0.875, 0.625, 0.875, 0.625, 0.9375, 0.5625, 0.9375, 0.5625, 0.75, 0.625, 0.75, 0.625, 0.8125, 0.5625, 0.8125, 0.625, 0.6875, 0.6875, 0.6875, 0.6875, 0.75, 0.625, 0.75, 0.625, 0.5625, 0.6875, 0.5625, 0.6875, 0.625, 0.625, 0.625, 0.4375, 0.75, 0.5, 0.75, 0.5, 0.8125, 0.4375, 0.8125, 0.625, 0.625, 0.6875, 0.625, 0.6875, 0.6875, 0.625, 0.6875, 0.625, 0.5, 0.6875, 0.5, 0.6875, 0.5625, 0.625, 0.5625, 0.25, 0.5, 0.3125, 0.5, 0.3125, 0.5625, 0.25, 0.5625, 0.25, 0.625, 0.3125, 0.625, 0.3125, 0.6875, 0.25, 0.6875, 0.4375, 0.375, 0.5, 0.375, 0.5, 0.4375, 0.4375, 0.4375, 0.25, 0.5625, 0.3125, 0.5625, 0.3125, 0.625, 0.25, 0.625, 0.25, 0.6875, 0.3125, 0.6875, 0.3125, 0.75, 0.25, 0.75, 0.5625, 0.375, 0.625, 0.375, 0.625, 0.4375, 0.5625, 0.4375, 0.375, 0.375, 0.4375, 0.375, 0.4375, 0.4375, 0.375, 0.4375, 0.375, 0.75, 0.4375, 0.75, 0.4375, 0.8125, 0.375, 0.8125, 0.375, 0.875, 0.4375, 0.875, 0.4375, 0.9375, 0.375, 0.9375, 0.375, 0.25, 0.4375, 0.25, 0.4375, 0.3125, 0.375, 0.3125, 0.375, 0.8125, 0.4375, 0.8125, 0.4375, 0.875, 0.375, 0.875, 0.375, 0.3125, 0.4375, 0.3125, 0.4375, 0.375, 0.375, 0.375, 0.375, 0.5, 0.4375, 0.5, 0.4375, 0.5625, 0.375, 0.5625, 0.375, 0.125, 0.4375, 0.125, 0.4375, 0.1875, 0.375, 0.1875, 0.375, 0.0, 0.4375, 0.0, 0.4375, 0.0625, 0.375, 0.0625, 0.375, 0.625, 0.4375, 0.625, 0.4375, 0.6875, 0.375, 0.6875, 0.375, 0.1875, 0.4375, 0.1875, 0.4375, 0.25, 0.375, 0.25, 0.375, 0.4375, 0.4375, 0.4375, 0.4375, 0.5, 0.375, 0.5, 0.375, 0.6875, 0.4375, 0.6875, 0.4375, 0.75, 0.375, 0.75, 0.375, 0.9375, 0.4375, 0.9375, 0.4375, 1.0, 0.375, 1.0, 0.375, 0.5625, 0.4375, 0.5625, 0.4375, 0.625, 0.375, 0.625, 0.375, 0.0625, 0.4375, 0.0625, 0.4375, 0.125, 0.375, 0.125, 0.5, 0.375, 0.5625, 0.375, 0.5625, 0.4375, 0.5, 0.4375, 0.5, 0.75, 0.5625, 0.75, 0.5625, 0.8125, 0.5, 0.8125, 0.5, 0.875, 0.5625, 0.875, 0.5625, 0.9375, 0.5, 0.9375, 0.5, 0.25, 0.5625, 0.25, 0.5625, 0.3125, 0.5, 0.3125, 0.5, 0.3125, 0.5625, 0.3125, 0.5625, 0.375, 0.5, 0.375, 0.5, 0.8125, 0.5625, 0.8125, 0.5625, 0.875, 0.5, 0.875, 0.5, 0.125, 0.5625, 0.125, 0.5625, 0.1875, 0.5, 0.1875, 0.5, 0.5, 0.5625, 0.5, 0.5625, 0.5625, 0.5, 0.5625, 0.5, 0.625, 0.5625, 0.625, 0.5625, 0.6875, 0.5, 0.6875, 0.5, 0.0, 0.5625, 0.0, 0.5625, 0.0625, 0.5, 0.0625, 0.5, 0.0625, 0.5625, 0.0625, 0.5625, 0.125, 0.5, 0.125, 0.5, 0.5625, 0.5625, 0.5625, 0.5625, 0.625, 0.5, 0.625, 0.5, 0.9375, 0.5625, 0.9375, 0.5625, 1.0, 0.5, 1.0, 0.5, 0.6875, 0.5625, 0.6875, 0.5625, 0.75, 0.5, 0.75, 0.5, 0.4375, 0.5625, 0.4375, 0.5625, 0.5, 0.5, 0.5, 0.5, 0.1875, 0.5625, 0.1875, 0.5625, 0.25, 0.5, 0.25])
me_cube.use_mirror_y = True
me_cube.use_mirror_topology = True
me_cube.update()

# ---- objects
ob_body = bpy.data.objects.new('Body', me_cube_001)
ob_r_arm = bpy.data.objects.new('R arm', me_cube_002)
ob_r_leg = bpy.data.objects.new('R leg', me_cube_003)
ob_head = bpy.data.objects.new('Head', me_cube)

# ---- transforms, parenting, visibility, modifiers, constraints
ob_body.location = (-0.03923, 0.03129, 0.5462)
ob_r_arm.location = (0.0, 0.0, 0.0)
ob_r_arm.use_mesh_mirror_z = True
ob_r_leg.location = (0.0, 0.0, 0.0)
ob_r_leg.use_mesh_mirror_z = True
ob_head.location = (0.0, 0.0, 0.0)
ob_head.use_mesh_mirror_y = True

# ---- collection membership
col_collection.objects.link(ob_body)
col_collection.objects.link(ob_r_arm)
col_collection.objects.link(ob_r_leg)
col_collection.objects.link(ob_head)

# ---- scene / render settings (as saved in the file)
scene.frame_start = 1; scene.frame_end = 250; scene.frame_set(1)
scene.render.engine = 'BLENDER_EEVEE_NEXT'
bpy.context.view_layer.update()

# ---- added for rendering (the .blend has no active camera and no usable light): camera, sun
cam_auto = bpy.data.cameras.new('AutoCamera')
cam_auto.lens = 50.0
cam_auto.sensor_width = 36.0
cam_auto.clip_end = 1000.0
ob_auto_camera = bpy.data.objects.new('AutoCamera', cam_auto)
scene.collection.objects.link(ob_auto_camera)
ob_auto_camera.location = (1.71665, -2.1701, 2.59699)
ob_auto_camera.rotation_euler = (1.09748, -7.21219e-08, 0.694738)
scene.camera = ob_auto_camera
light_auto_sun = bpy.data.lights.new('AutoSun', 'SUN')
light_auto_sun.energy = 3.0
light_auto_sun.angle = 0.0523599
ob_auto_sun = bpy.data.objects.new('AutoSun', light_auto_sun)
scene.collection.objects.link(ob_auto_sun)
ob_auto_sun.rotation_euler = (0.872665, 0.174533, 0.523599)
bpy.context.view_layer.update()
